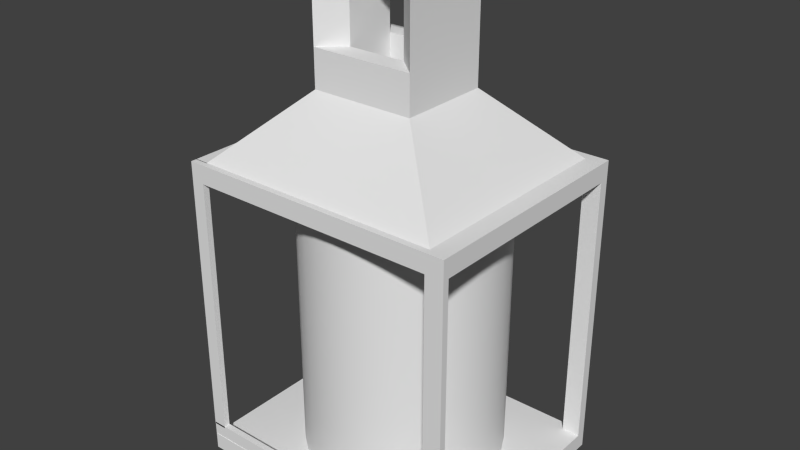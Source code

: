 # Source: grave_lantern.blend  (saved by Blender 2.76.0; exported with 4.5.12 LTS)
import bpy
from mathutils import Matrix  # noqa: F401  (used for matrix-valued properties, if any)

bpy.ops.wm.read_factory_settings(use_empty=True)
scene = bpy.context.scene
scene.name = 'Scene'

# ---- collections
col_collection_1 = bpy.data.collections.new('Collection 1'); scene.collection.children.link(col_collection_1)

# ---- node groups
ng_auto_smooth = bpy.data.node_groups.new('Auto Smooth', 'GeometryNodeTree')
_s = ng_auto_smooth.interface.new_socket(name='Geometry', in_out='OUTPUT', socket_type='NodeSocketGeometry')
_s = ng_auto_smooth.interface.new_socket(name='Geometry', in_out='INPUT', socket_type='NodeSocketGeometry')
_s = ng_auto_smooth.interface.new_socket(name='Angle', in_out='INPUT', socket_type='NodeSocketFloat')
_s.subtype = 'ANGLE'
_s.min_value = 0.0
_s.max_value = 3.142
ng_auto_smooth.is_modifier = True
_N = ng_auto_smooth.nodes; _L = ng_auto_smooth.links
n0 = _N.new('NodeGroupOutput'); n0.name = 'Group Output'; n0.location = (480, -100)
n1 = _N.new('NodeGroupInput'); n1.name = 'Group Input'; n1.location = (-420, -300)
n2 = _N.new('NodeGroupInput'); n2.name = 'Group Input.001'; n2.location = (-60, -100)
n3 = _N.new('GeometryNodeSetShadeSmooth'); n3.name = 'Set Shade Smooth'; n3.location = (120, -100)
n3.domain = 'EDGE'
n4 = _N.new('GeometryNodeSetShadeSmooth'); n4.name = 'Set Shade Smooth.001'; n4.location = (300, -100)
n5 = _N.new('GeometryNodeInputMeshEdgeAngle'); n5.name = 'Edge Angle'; n5.location = (-420, -220)
n6 = _N.new('GeometryNodeInputEdgeSmooth'); n6.name = 'Is Edge Smooth'; n6.location = (-60, -160)
n7 = _N.new('GeometryNodeInputShadeSmooth'); n7.name = 'Is Face Smooth'; n7.location = (-240, -340)
n8 = _N.new('FunctionNodeBooleanMath'); n8.name = 'Boolean Math'; n8.location = (-60, -220)
n9 = _N.new('FunctionNodeCompare'); n9.name = 'Compare'; n9.location = (-240, -180)
n9.operation = 'LESS_EQUAL'
_L.new(n5.outputs[0], n9.inputs[0])
_L.new(n4.outputs[0], n0.inputs[0])
_L.new(n1.outputs[1], n9.inputs[1])
_L.new(n9.outputs[0], n8.inputs[0])
_L.new(n7.outputs[0], n8.inputs[1])
_L.new(n2.outputs[0], n3.inputs[0])
_L.new(n6.outputs[0], n3.inputs[1])
_L.new(n3.outputs[0], n4.inputs[0])
_L.new(n8.outputs[0], n3.inputs[2])
n0.is_active_output = True

# ---- world
world_world = bpy.data.worlds.new('World'); scene.world = world_world
world_world.color = (0.05088, 0.05088, 0.05088)
world_world.use_sun_shadow = False
world_world.sun_shadow_jitter_overblur = 0.0
world_world.cycles.sampling_method = 'MANUAL'
world_world.cycles.sample_map_resolution = 256

# ---- meshes
me_cube_001 = bpy.data.meshes.new('Cube.001')
me_cube_001.from_pydata([(1.034, 0.8286, 0.06258), (1.034, 0.8286, 2.063), (0.9036, 0.8286, 0.06258), (0.9036, 0.8286, 2.063), (1.034, 0.899, 0.06258), (1.034, 0.899, 2.063), (0.9036, 0.899, 0.06258), (0.9036, 0.899, 2.063), (1.034, 0.8286, 2.196), (0.9036, 0.8286, 2.196), (0.9036, 0.899, 2.196), (1.034, 0.899, 2.196), (1.034, -0.7595, 2.063), (0.9036, -0.7595, 2.063), (1.034, -0.7595, 2.196), (0.9036, -0.7595, 2.196), (1.034, -0.805, 2.063), (0.9036, -0.805, 2.063), (1.034, -0.805, 2.196), (0.9036, -0.805, 2.196), (1.034, -0.7595, 0.1606), (0.9036, -0.7595, 0.1606), (1.034, -0.805, 0.1606), (0.9036, -0.805, 0.1606), (-0.8919, 0.8286, 2.063), (-0.8919, 0.899, 2.063), (-0.8919, 0.8286, 2.196), (-0.8919, 0.899, 2.196), (-0.8919, -0.7595, 2.196), (-0.8919, -0.7595, 2.063), (-0.8919, -0.805, 2.196), (-0.8919, -0.805, 2.063), (-0.9888, 0.8286, 2.063), (-0.9888, 0.899, 2.063), (-0.9888, 0.8286, 2.196), (-0.9888, 0.899, 2.196), (-0.9888, -0.7595, 2.196), (-0.9888, -0.7595, 2.063), (-0.9888, -0.805, 2.196), (-0.9888, -0.805, 2.063), (-0.8919, -0.7646, 2.196), (-0.8919, -0.7646, 2.063), (-0.9888, -0.7646, 2.196), (-0.9888, -0.7646, 2.063), (0.9036, 0.8286, -0.05735), (1.034, 0.8286, -0.05735), (0.9036, 0.899, -0.05735), (1.034, 0.899, -0.05735), (1.034, -0.7595, 0.04068), (0.9036, -0.7595, 0.04068), (1.034, -0.805, 0.04068), (0.9036, -0.805, 0.04068), (-0.9862, 0.899, 0.06258), (-0.9862, 0.8286, 0.06258), (-0.9862, -0.805, 0.1606), (-0.9862, -0.7595, 0.1606), (-0.9862, 0.899, -0.05735), (-0.9862, 0.8286, -0.05735), (-0.9862, -0.805, 0.04068), (-0.9862, -0.7595, 0.04068), (-0.8919, 0.8286, 0.04645), (-0.8919, 0.899, 0.04645), (-0.8919, -0.805, 0.148), (-0.8919, -0.7595, 0.148), (-0.9888, 0.8286, 0.04645), (-0.9888, 0.899, 0.04645), (-0.9888, -0.805, 0.148), (-0.9888, -0.7595, 0.148), (0.9036, -0.8082, 0.06258), (1.034, -0.8082, 0.06258), (0.9036, -0.8082, -0.05735), (1.034, -0.8082, -0.05735), (-0.9813, 0.8286, -0.05735), (-0.9813, 0.8286, 0.06258), (-0.9813, -0.8082, -0.05735), (-0.9813, -0.8082, 0.06258), (0.9036, -0.7607, 2.196), (0.9036, -0.7607, 2.063), (-0.8919, -0.7607, 2.196), (-0.8919, -0.7607, 2.063), (0.3798, 0.365, 2.679), (-0.3681, 0.365, 2.679), (0.3798, -0.297, 2.679), (-0.3681, -0.297, 2.679), (0.3798, 0.365, 2.95), (-0.3681, 0.365, 2.95), (0.3798, -0.297, 2.95), (-0.3681, -0.297, 2.95), (0.215, 0.2191, 2.95), (-0.2033, 0.2191, 2.95), (0.215, -0.1511, 2.95), (-0.2033, -0.1511, 2.95), (0.215, 0.2191, 2.669), (-0.2033, 0.2191, 2.669), (0.215, -0.1511, 2.669), (-0.2033, -0.1511, 2.669), (0.3798, 0.365, 3.473), (0.3798, -0.297, 3.473), (-0.3681, 0.365, 3.473), (-0.3681, -0.297, 3.473), (0.215, 0.2191, 3.473), (0.215, -0.1511, 3.473), (-0.2033, 0.2191, 3.473), (-0.2033, -0.1511, 3.473), (0.3798, 0.365, 3.536), (0.3798, -0.297, 3.536), (-0.3681, 0.365, 3.536), (-0.3681, -0.297, 3.536), (0.215, 0.2191, 3.536), (0.215, -0.1511, 3.536), (-0.2033, 0.2191, 3.536), (-0.2033, -0.1511, 3.536), (0.218, 0.2191, 3.473), (0.218, -0.1511, 3.473), (0.218, 0.2191, 3.536), (0.218, -0.1511, 3.536), (-0.6803, 0.08533, 0.01264), (-0.6803, 0.08533, 2.103), (-0.6666, 0.2247, 0.01264), (-0.6666, 0.2247, 2.103), (-0.626, 0.3587, 0.01264), (-0.626, 0.3587, 2.103), (-0.5599, 0.4822, 0.01264), (-0.5599, 0.4822, 2.103), (-0.4711, 0.5905, 0.01264), (-0.4711, 0.5905, 2.103), (-0.3628, 0.6793, 0.01264), (-0.3628, 0.6793, 2.103), (-0.2393, 0.7454, 0.01264), (-0.2393, 0.7454, 2.103), (-0.1053, 0.786, 0.01264), (-0.1053, 0.786, 2.103), (0.03408, 0.7997, 0.01264), (0.03408, 0.7997, 2.103), (0.1735, 0.786, 0.01264), (0.1735, 0.786, 2.103), (0.3075, 0.7454, 0.01264), (0.3075, 0.7454, 2.103), (0.431, 0.6793, 0.01264), (0.431, 0.6793, 2.103), (0.5392, 0.5905, 0.01264), (0.5392, 0.5905, 2.103), (0.6281, 0.4822, 0.01264), (0.6281, 0.4822, 2.103), (0.6941, 0.3587, 0.01264), (0.6941, 0.3587, 2.103), (0.7348, 0.2247, 0.01264), (0.7348, 0.2247, 2.103), (0.7485, 0.08533, 0.01264), (0.7485, 0.08533, 2.103), (0.7348, -0.05404, 0.01264), (0.7348, -0.05404, 2.103), (0.6941, -0.1881, 0.01264), (0.6941, -0.1881, 2.103), (0.6281, -0.3116, 0.01264), (0.6281, -0.3116, 2.103), (0.5392, -0.4198, 0.01264), (0.5392, -0.4198, 2.103), (0.431, -0.5087, 0.01264), (0.431, -0.5087, 2.103), (0.3075, -0.5747, 0.01264), (0.3075, -0.5747, 2.103), (0.1735, -0.6154, 0.01264), (0.1735, -0.6154, 2.103), (0.03408, -0.6291, 0.01264), (0.03408, -0.6291, 2.103), (-0.1053, -0.6154, 0.01264), (-0.1053, -0.6154, 2.103), (-0.2393, -0.5747, 0.01264), (-0.2393, -0.5747, 2.103), (-0.3628, -0.5087, 0.01264), (-0.3628, -0.5087, 2.103), (-0.4711, -0.4198, 0.01264), (-0.4711, -0.4198, 2.103), (-0.5599, -0.3116, 0.01264), (-0.5599, -0.3116, 2.103), (-0.626, -0.1881, 0.01264), (-0.626, -0.1881, 2.103), (-0.6666, -0.05404, 0.01264), (-0.6666, -0.05404, 2.103)], [], [(0, 1, 3, 2), (2, 3, 7, 6), (10, 9, 8, 11), (9, 3, 13, 15), (19, 15, 28, 30), (3, 1, 12, 13), (8, 9, 15, 14), (3, 9, 76, 77), (14, 15, 19, 18), (13, 12, 20, 21), (17, 13, 21, 23), (28, 29, 37, 36), (69, 68, 75, 74, 70, 71), (9, 10, 27, 26), (7, 3, 24, 25), (13, 17, 31, 29), (15, 13, 29, 28), (51, 50, 22, 16, 18, 19, 30, 38, 39, 66, 62, 31, 17, 23, 54, 58), (29, 31, 62, 63), (30, 28, 36, 38), (36, 37, 67, 66, 39, 38), (26, 27, 35, 34), (41, 40, 42, 43), (26, 34, 42, 40), (32, 24, 41, 43), (24, 26, 40, 41), (49, 48, 50, 51), (44, 2, 53, 57), (2, 44, 72, 73), (6, 7, 25, 61, 65, 33, 35, 27, 10, 11, 5, 4, 47, 46, 56, 52), (21, 20, 48, 49), (54, 55, 59, 58), (53, 52, 56, 57), (23, 21, 55, 54), (21, 49, 59, 55), (2, 6, 52, 53), (49, 51, 58, 59), (63, 62, 66, 67), (61, 60, 64, 65), (25, 24, 60, 61), (24, 32, 64, 60), (34, 35, 33, 65, 64, 32, 43, 42), (37, 29, 63, 67), (82, 80, 84, 96, 104, 105, 97, 86), (0, 2, 68, 69), (73, 72, 74, 75), (4, 5, 11, 8, 14, 18, 16, 22, 50, 48, 20, 12, 1, 0, 69, 71, 45, 47), (68, 2, 73, 75), (77, 76, 78, 79), (9, 26, 81, 80), (24, 3, 77, 79), (26, 24, 79, 78), (26, 78, 83, 81), (76, 9, 80, 82), (78, 76, 82, 83), (80, 81, 85, 84), (83, 82, 86, 87), (91, 90, 94, 95), (87, 86, 90, 91), (90, 86, 97, 101), (84, 85, 89, 88), (92, 93, 95, 94), (90, 88, 92, 94), (88, 89, 93, 92), (89, 91, 95, 93), (102, 98, 106, 110), (96, 100, 108, 104), (87, 91, 103, 99), (88, 90, 101, 100), (84, 88, 100, 96), (89, 85, 98, 102), (91, 89, 102, 103), (106, 107, 111, 110), (105, 104, 108, 109), (102, 110, 114, 112), (101, 97, 105, 109), (99, 103, 111, 107), (100, 101, 109, 108), (87, 99, 107, 106, 98, 85, 81, 83), (113, 112, 114, 115), (103, 102, 112, 113), (110, 111, 115, 114), (111, 103, 113, 115), (116, 117, 119, 118), (118, 119, 121, 120), (120, 121, 123, 122), (122, 123, 125, 124), (124, 125, 127, 126), (126, 127, 129, 128), (128, 129, 131, 130), (130, 131, 133, 132), (132, 133, 135, 134), (134, 135, 137, 136), (136, 137, 139, 138), (138, 139, 141, 140), (140, 141, 143, 142), (142, 143, 145, 144), (144, 145, 147, 146), (146, 147, 149, 148), (148, 149, 151, 150), (150, 151, 153, 152), (152, 153, 155, 154), (154, 155, 157, 156), (156, 157, 159, 158), (158, 159, 161, 160), (160, 161, 163, 162), (162, 163, 165, 164), (164, 165, 167, 166), (166, 167, 169, 168), (168, 169, 171, 170), (170, 171, 173, 172), (172, 173, 175, 174), (174, 175, 177, 176), (119, 117, 179, 177, 175, 173, 171, 169, 167, 165, 163, 161, 159, 157, 155, 153, 151, 149, 147, 145, 143, 141, 139, 137, 135, 133, 131, 129, 127, 125, 123, 121), (176, 177, 179, 178), (178, 179, 117, 116), (116, 118, 120, 122, 124, 126, 128, 130, 132, 134, 136, 138, 140, 142, 144, 146, 148, 150, 152, 154, 156, 158, 160, 162, 164, 166, 168, 170, 172, 174, 176, 178), (44, 57, 56, 46, 47, 45, 71, 70, 74, 72)])
me_cube_001.polygons.foreach_set('use_smooth', [True] * 118)
_uv = me_cube_001.uv_layers.new(name='UVMap')
_uv.uv.foreach_set('vector', [0.4557, 0.755, 0.4557, 0.5105, 0.4717, 0.5105, 0.4717, 0.755, 0.9884, 0.2444, 0.9884, 0.0, 0.997, 7.285e-09, 0.997, 0.2444, 2.184e-08, 0.757, 0.008589, 0.757, 0.008589, 0.773, 2.184e-08, 0.773, 0.9493, 0.2634, 0.9656, 0.2634, 0.9656, 0.4575, 0.9493, 0.4575, 0.2082, 0.757, 0.2026, 0.757, 0.2026, 0.5376, 0.2082, 0.5376, 0.9766, 0.1941, 0.9606, 0.1941, 0.9606, 0.0, 0.9766, 0.0, 0.008589, 0.773, 0.008589, 0.757, 0.2026, 0.757, 0.2026, 0.773, 0.2295, 0.7521, 0.2458, 0.7521, 0.2458, 0.9464, 0.2295, 0.9464, 0.2026, 0.773, 0.2026, 0.757, 0.2082, 0.757, 0.2082, 0.773, 0.478, 0.2634, 0.494, 0.2634, 0.494, 0.4959, 0.478, 0.4959, 0.9944, 0.5388, 1.0, 0.5388, 1.0, 0.7713, 0.9944, 0.7713, 0.2193, 0.5257, 0.2193, 0.5094, 0.2312, 0.5094, 0.2312, 0.5257, 0.2458, 0.2754, 0.2458, 0.2914, 0.2458, 0.5218, 0.2312, 0.5218, 0.2312, 0.2914, 0.2312, 0.2754, 0.008589, 0.757, 2.184e-08, 0.757, 7.281e-09, 0.5376, 0.008589, 0.5376, 0.8967, 0.7583, 0.8881, 0.7583, 0.8881, 0.5388, 0.8967, 0.5388, 0.2312, 0.7452, 0.2256, 0.7452, 0.2256, 0.5257, 0.2312, 0.5257, 0.0, 0.5257, 0.0, 0.5094, 0.2193, 0.5094, 0.2193, 0.5257, 0.4783, 0.0, 0.4943, 0.0, 0.4943, 0.01466, 0.4943, 0.2471, 0.4943, 0.2634, 0.4783, 0.2634, 0.259, 0.2634, 0.2472, 0.2634, 0.2472, 0.2471, 0.2472, 0.01312, 0.259, 0.01312, 0.259, 0.2471, 0.4783, 0.2471, 0.4783, 0.01466, 0.2475, 0.01466, 0.2475, 1.457e-08, 0.9889, 0.2634, 0.9944, 0.2634, 0.9944, 0.4974, 0.9889, 0.4974, 0.2082, 0.5376, 0.2026, 0.5376, 0.2026, 0.5257, 0.2082, 0.5257, 0.9888, 0.7891, 0.9888, 0.7728, 0.9888, 0.5388, 0.9944, 0.5388, 0.9944, 0.7728, 0.9944, 0.7891, 0.008589, 0.5376, 7.281e-09, 0.5376, 0.0, 0.5257, 0.008589, 0.5257, 0.7144, 0.5189, 0.7144, 0.5352, 0.7025, 0.5352, 0.7025, 0.5189, 0.008589, 0.5376, 0.008589, 0.5257, 0.2032, 0.5257, 0.2032, 0.5376, 0.9879, 0.953, 0.9761, 0.953, 0.9761, 0.7583, 0.9879, 0.7583, 0.2082, 0.5257, 0.2245, 0.5257, 0.2245, 0.7204, 0.2082, 0.7204, 0.4919, 0.7415, 0.4919, 0.7575, 0.4863, 0.7575, 0.4863, 0.7415, 0.4863, 0.7415, 0.4717, 0.7415, 0.4717, 0.5105, 0.4863, 0.5105, 0.2312, 0.5218, 0.2458, 0.5218, 0.2458, 0.7521, 0.2312, 0.7521, 0.01597, 0.01466, 0.01597, 0.2591, 0.2353, 0.2591, 0.2353, 0.01269, 0.2472, 0.01269, 0.2472, 0.2591, 0.2472, 0.2754, 0.2353, 0.2754, 0.01597, 0.2754, 0.0, 0.2754, 0.0, 0.2591, 0.0, 0.01466, 0.0, 1.457e-08, 0.01597, 1.457e-08, 0.2468, 0.0, 0.2468, 0.01466, 0.478, 0.4959, 0.494, 0.4959, 0.494, 0.5105, 0.478, 0.5105, 0.2214, 0.7351, 0.2159, 0.7351, 0.2159, 0.7204, 0.2214, 0.7204, 0.7144, 0.5189, 0.723, 0.5189, 0.723, 0.5335, 0.7144, 0.5335, 1.0, 0.4944, 0.9944, 0.4944, 0.9944, 0.2634, 1.0, 0.2634, 0.478, 0.4959, 0.478, 0.5105, 0.2472, 0.5105, 0.2472, 0.4959, 0.4934, 0.9885, 0.4849, 0.9885, 0.4849, 0.7575, 0.4934, 0.7575, 0.4919, 0.7415, 0.4863, 0.7415, 0.4863, 0.5105, 0.4919, 0.5105, 0.7371, 0.5307, 0.7316, 0.5307, 0.7316, 0.5189, 0.7371, 0.5189, 0.7316, 0.5307, 0.723, 0.5307, 0.723, 0.5189, 0.7316, 0.5189, 0.9803, 0.2634, 0.9889, 0.2634, 0.9889, 0.5098, 0.9803, 0.5098, 0.9766, 0.0, 0.9884, 0.0, 0.9884, 0.2464, 0.9766, 0.2464, 0.5029, 0.2627, 0.4943, 0.2627, 0.4943, 0.2464, 0.4943, 0.0, 0.5029, 0.0, 0.5029, 0.2464, 0.6975, 0.2464, 0.6975, 0.2627, 0.2312, 0.5094, 0.2193, 0.5094, 0.2193, 0.2754, 0.2312, 0.2754, 0.1449, 0.8777, 0.06399, 0.8777, 0.06399, 0.8445, 0.06399, 0.7807, 0.06399, 0.773, 0.1449, 0.773, 0.1449, 0.7807, 0.1449, 0.8445, 0.494, 0.7852, 0.494, 0.7692, 0.6939, 0.7692, 0.6939, 0.7852, 0.9656, 0.2634, 0.9803, 0.2634, 0.9803, 0.4634, 0.9656, 0.4634, 0.494, 0.5242, 0.494, 0.2797, 0.494, 0.2634, 0.5026, 0.2634, 0.6966, 0.2634, 0.7021, 0.2634, 0.7021, 0.2797, 0.7021, 0.5122, 0.7021, 0.5269, 0.6966, 0.5269, 0.6966, 0.5122, 0.6966, 0.2797, 0.5026, 0.2797, 0.5026, 0.5242, 0.7025, 0.5242, 0.7025, 0.5388, 0.5026, 0.5388, 0.494, 0.5388, 0.6939, 0.7692, 0.494, 0.7692, 0.494, 0.5388, 0.6939, 0.5388, 0.9761, 0.9777, 0.9598, 0.9777, 0.9598, 0.7583, 0.9761, 0.7583, 0.9888, 0.5388, 0.9888, 0.7583, 0.9299, 0.6943, 0.9299, 0.6029, 0.8881, 0.5388, 0.8881, 0.7583, 0.6939, 0.7583, 0.6939, 0.5388, 0.9606, 0.1942, 0.9443, 0.1942, 0.9443, 0.0, 0.9606, 2.914e-08, 0.4209, 0.9517, 0.4209, 0.7575, 0.4849, 0.8142, 0.4849, 0.8951, 0.06399, 0.773, 0.06399, 0.9672, 3.641e-09, 0.9106, 0.0, 0.8297, 0.9598, 0.7583, 0.9598, 0.9777, 0.9008, 0.9137, 0.9008, 0.8223, 0.9299, 0.6029, 0.9299, 0.6943, 0.8967, 0.6943, 0.8967, 0.6029, 0.9008, 0.8223, 0.9008, 0.9137, 0.8677, 0.9137, 0.8677, 0.8223, 0.1889, 0.9288, 0.1889, 0.8777, 0.2233, 0.8777, 0.2233, 0.9288, 0.675, 0.8912, 0.675, 0.9826, 0.6572, 0.9624, 0.6572, 0.9113, 0.5857, 0.9285, 0.6058, 0.9285, 0.6058, 0.9923, 0.5857, 0.9923, 0.557, 0.8661, 0.557, 0.9575, 0.5392, 0.9374, 0.5392, 0.8862, 0.1092, 0.9288, 0.1092, 0.8777, 0.1544, 0.8777, 0.1544, 0.9288, 0.6371, 0.8567, 0.6823, 0.8567, 0.6823, 0.8912, 0.6371, 0.8912, 0.1544, 0.9288, 0.1544, 0.8777, 0.1889, 0.8777, 0.1889, 0.9288, 0.5392, 0.9005, 0.494, 0.9005, 0.494, 0.8661, 0.5392, 0.8661, 0.5733, 0.8367, 0.5733, 0.8568, 0.5656, 0.8568, 0.5656, 0.8367, 0.5656, 0.9923, 0.5857, 0.9923, 0.5857, 1.0, 0.5656, 1.0, 0.5656, 0.9285, 0.5656, 0.9083, 0.6294, 0.9083, 0.6294, 0.9285, 0.6823, 0.8567, 0.6371, 0.8567, 0.6371, 0.7929, 0.6823, 0.7929, 0.5656, 0.9285, 0.5857, 0.9285, 0.5857, 0.9923, 0.5656, 0.9923, 0.6371, 0.8367, 0.6371, 0.8568, 0.5733, 0.8568, 0.5733, 0.8367, 0.494, 0.9005, 0.5392, 0.9005, 0.5392, 0.9644, 0.494, 0.9644, 0.494, 0.8661, 0.494, 0.7852, 0.5141, 0.803, 0.5141, 0.8483, 0.6371, 0.9721, 0.6371, 0.8912, 0.6572, 0.909, 0.6572, 0.9542, 0.5733, 0.8367, 0.5656, 0.8367, 0.5656, 0.7852, 0.5733, 0.7852, 0.5857, 0.9923, 0.6058, 0.9923, 0.6058, 1.0, 0.5857, 1.0, 0.6294, 0.9285, 0.6294, 0.9083, 0.6371, 0.9083, 0.6371, 0.9285, 0.6823, 0.7929, 0.6371, 0.7929, 0.6371, 0.7852, 0.6823, 0.7852, 0.1449, 0.8445, 0.1449, 0.7807, 0.1449, 0.773, 0.2257, 0.773, 0.2257, 0.7807, 0.2257, 0.8445, 0.2257, 0.8777, 0.1449, 0.8777, 0.2082, 0.7657, 0.2082, 0.7204, 0.2159, 0.7204, 0.2159, 0.7657, 0.06399, 0.8777, 0.1092, 0.8777, 0.1092, 0.9292, 0.06399, 0.9292, 0.5141, 0.8483, 0.5141, 0.803, 0.5656, 0.803, 0.5656, 0.8483, 0.6371, 0.9083, 0.6294, 0.9083, 0.6294, 0.8568, 0.6371, 0.8568, 0.8883, 0.5189, 0.8883, 0.2634, 0.9053, 0.2634, 0.9053, 0.5189, 0.9053, 0.5189, 0.9053, 0.2634, 0.9215, 0.2634, 0.9215, 0.5189, 0.9215, 0.5189, 0.9215, 0.2634, 0.9364, 0.2634, 0.9364, 0.5189, 0.9364, 0.5189, 0.9364, 0.2634, 0.9493, 0.2634, 0.9493, 0.5189, 0.9443, 0.0, 0.9443, 0.2554, 0.9311, 0.2554, 0.9311, 0.0, 0.9311, 0.0, 0.9311, 0.2554, 0.916, 0.2554, 0.916, 0.0, 0.916, 0.0, 0.916, 0.2554, 0.8996, 0.2554, 0.8996, 0.0, 0.8996, 0.0, 0.8996, 0.2554, 0.8826, 0.2554, 0.8826, 0.0, 0.8826, 0.0, 0.8826, 0.2554, 0.8656, 0.2554, 0.8656, 0.0, 0.8656, 0.0, 0.8656, 0.2554, 0.8492, 0.2554, 0.8492, 0.0, 0.8492, 0.0, 0.8492, 0.2554, 0.8341, 0.2554, 0.8341, 0.0, 0.8341, 0.0, 0.8341, 0.2554, 0.8209, 0.2554, 0.8209, 0.0, 0.7025, 0.5189, 0.7025, 0.2634, 0.7158, 0.2634, 0.7158, 0.5189, 0.7158, 0.5189, 0.7158, 0.2634, 0.7309, 0.2634, 0.7309, 0.5189, 0.7309, 0.5189, 0.7309, 0.2634, 0.7472, 0.2634, 0.7472, 0.5189, 0.7472, 0.5189, 0.7472, 0.2634, 0.7643, 0.2634, 0.7643, 0.5189, 0.7643, 0.5189, 0.7643, 0.2634, 0.7813, 0.2634, 0.7813, 0.5189, 0.7813, 0.5189, 0.7813, 0.2634, 0.7977, 0.2634, 0.7977, 0.5189, 0.7977, 0.5189, 0.7977, 0.2634, 0.8127, 0.2634, 0.8127, 0.5189, 0.8127, 0.5189, 0.8127, 0.2634, 0.826, 0.2634, 0.826, 0.5189, 0.6975, 0.2554, 0.6975, 1.457e-08, 0.7107, 1.457e-08, 0.7107, 0.2554, 0.7107, 0.2554, 0.7107, 1.457e-08, 0.7258, 0.0, 0.7258, 0.2554, 0.7258, 0.2554, 0.7258, 0.0, 0.7421, 1.457e-08, 0.7421, 0.2554, 0.7421, 0.2554, 0.7421, 1.457e-08, 0.7592, 2.914e-08, 0.7592, 0.2554, 0.7592, 0.2554, 0.7592, 2.914e-08, 0.7762, 1.457e-08, 0.7762, 0.2554, 0.7762, 0.2554, 0.7762, 1.457e-08, 0.7926, 1.457e-08, 0.7926, 0.2554, 0.7926, 0.2554, 0.7926, 1.457e-08, 0.8077, 1.457e-08, 0.8077, 0.2554, 0.8077, 0.2554, 0.8077, 1.457e-08, 0.8209, 1.457e-08, 0.8209, 0.2554, 0.826, 0.5189, 0.826, 0.2634, 0.8395, 0.2634, 0.8395, 0.5189, 0.8395, 0.5189, 0.8395, 0.2634, 0.8548, 0.2634, 0.8548, 0.5189, 0.6939, 0.8537, 0.6939, 0.8366, 0.6973, 0.8198, 0.7038, 0.804, 0.7133, 0.7898, 0.7254, 0.7777, 0.7397, 0.7682, 0.7555, 0.7616, 0.7722, 0.7583, 0.7894, 0.7583, 0.8061, 0.7616, 0.8219, 0.7682, 0.8362, 0.7777, 0.8483, 0.7898, 0.8578, 0.804, 0.8643, 0.8198, 0.8677, 0.8366, 0.8677, 0.8537, 0.8643, 0.8705, 0.8578, 0.8863, 0.8483, 0.9006, 0.8362, 0.9127, 0.8219, 0.9222, 0.8061, 0.9287, 0.7894, 0.9321, 0.7722, 0.9321, 0.7555, 0.9287, 0.7397, 0.9222, 0.7254, 0.9127, 0.7133, 0.9006, 0.7038, 0.8863, 0.6973, 0.8705, 0.8548, 0.5189, 0.8548, 0.2634, 0.8713, 0.2634, 0.8713, 0.5189, 0.8713, 0.5189, 0.8713, 0.2634, 0.8883, 0.2634, 0.8883, 0.5189, 0.2665, 0.789, 0.2786, 0.7769, 0.2929, 0.7674, 0.3087, 0.7608, 0.3255, 0.7575, 0.3426, 0.7575, 0.3593, 0.7608, 0.3751, 0.7674, 0.3894, 0.7769, 0.4015, 0.789, 0.411, 0.8032, 0.4175, 0.819, 0.4209, 0.8358, 0.4209, 0.853, 0.4175, 0.8697, 0.411, 0.8856, 0.4015, 0.8998, 0.3894, 0.9119, 0.3751, 0.9214, 0.3593, 0.9279, 0.3426, 0.9313, 0.3255, 0.9313, 0.3087, 0.9279, 0.2929, 0.9214, 0.2786, 0.9119, 0.2665, 0.8998, 0.257, 0.8856, 0.2505, 0.8697, 0.2472, 0.853, 0.2472, 0.8358, 0.2505, 0.819, 0.257, 0.8032, 0.4471, 0.7415, 0.4471, 0.5105, 0.4557, 0.5105, 0.4557, 0.7415, 0.4557, 0.7575, 0.4471, 0.7575, 0.2472, 0.7575, 0.2472, 0.7415, 0.2472, 0.5111, 0.4471, 0.5111])
me_cube_001.use_remesh_preserve_volume = False
me_cube_001.use_remesh_preserve_attributes = False
me_cube_001.use_mirror_vertex_groups = False
me_cube_001.update()

# ---- objects
ob_s_gravelantern = bpy.data.objects.new('S_GraveLantern', me_cube_001)

# ---- transforms, parenting, visibility, modifiers, constraints
ob_s_gravelantern.location = (0.0, 0.0, 0.0)
ob_s_gravelantern.lock_location = (True, True, True)
ob_s_gravelantern.lock_rotation = (True, True, True)
ob_s_gravelantern.lock_scale = (True, True, True)
ob_s_gravelantern.lineart.crease_threshold = 0.0
_m = ob_s_gravelantern.modifiers.new('Triangulate', 'TRIANGULATE')
_m = ob_s_gravelantern.modifiers.new('Auto Smooth', 'NODES')
_m.node_group = ng_auto_smooth
_gi = [s.identifier for s in ng_auto_smooth.interface.items_tree if s.item_type == 'SOCKET' and s.in_out == 'INPUT']
_m[_gi[1]] = 0.5236  # Angle

# ---- collection membership
col_collection_1.objects.link(ob_s_gravelantern)

# ---- scene / render settings (as saved in the file)
scene.frame_start = 1; scene.frame_end = 250; scene.frame_set(1)
scene.render.engine = 'BLENDER_EEVEE_NEXT'
scene.render.resolution_percentage = 50
scene.render.dither_intensity = 0.0
scene.cycles.use_denoising = False
scene.cycles.samples = 10
scene.cycles.sampling_pattern = 'TABULATED_SOBOL'
scene.cycles.light_sampling_threshold = 0.0
scene.cycles.use_adaptive_sampling = False
scene.cycles.use_light_tree = False
scene.cycles.blur_glossy = 0.0
scene.cycles.pixel_filter_type = 'GAUSSIAN'
scene.cycles.sample_clamp_indirect = 0.0
scene.view_settings.view_transform = 'Standard'
bpy.context.view_layer.update()

# ---- added for rendering (the .blend has no active camera and no usable light): camera, sun
cam_auto = bpy.data.cameras.new('AutoCamera')
cam_auto.lens = 50.0
cam_auto.sensor_width = 36.0
cam_auto.clip_end = 1000.0
ob_auto_camera = bpy.data.objects.new('AutoCamera', cam_auto)
scene.collection.objects.link(ob_auto_camera)
ob_auto_camera.location = (4.15197, -4.9097, 5.04257)
ob_auto_camera.rotation_euler = (1.09748, -7.21219e-08, 0.694738)
scene.camera = ob_auto_camera
light_auto_sun = bpy.data.lights.new('AutoSun', 'SUN')
light_auto_sun.energy = 3.0
light_auto_sun.angle = 0.0523599
ob_auto_sun = bpy.data.objects.new('AutoSun', light_auto_sun)
scene.collection.objects.link(ob_auto_sun)
ob_auto_sun.rotation_euler = (0.872665, 0.174533, 0.523599)
bpy.context.view_layer.update()
